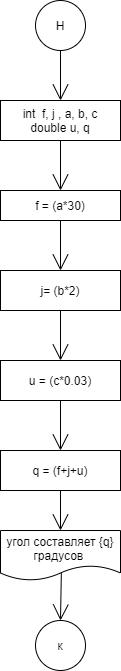

The diagram above was exported from draw.io. Its source (the exported page's mxGraphModel, read from the mxfile embedded in the PNG):
<mxGraphModel dx="1038" dy="579" grid="1" gridSize="10" guides="1" tooltips="1" connect="1" arrows="1" fold="1" page="1" pageScale="1" pageWidth="827" pageHeight="1169" math="0" shadow="0">
  <root>
    <mxCell id="0" />
    <mxCell id="1" parent="0" />
    <mxCell id="VomB1_dSXpct8nu4VGIW-40" style="edgeStyle=none;curved=1;rounded=0;orthogonalLoop=1;jettySize=auto;html=1;endArrow=open;startSize=14;endSize=14;sourcePerimeterSpacing=8;targetPerimeterSpacing=8;exitX=0.5;exitY=1;exitDx=0;exitDy=0;" edge="1" parent="1" source="VomB1_dSXpct8nu4VGIW-39">
      <mxGeometry relative="1" as="geometry">
        <mxPoint x="285" y="510" as="targetPoint" />
      </mxGeometry>
    </mxCell>
    <mxCell id="VomB1_dSXpct8nu4VGIW-39" value="Н" style="ellipse;whiteSpace=wrap;html=1;aspect=fixed;hachureGap=4;pointerEvents=0;" vertex="1" parent="1">
      <mxGeometry x="260" y="410" width="50" height="50" as="geometry" />
    </mxCell>
    <mxCell id="VomB1_dSXpct8nu4VGIW-42" style="edgeStyle=none;curved=1;rounded=0;orthogonalLoop=1;jettySize=auto;html=1;endArrow=open;startSize=14;endSize=14;sourcePerimeterSpacing=8;targetPerimeterSpacing=8;exitX=0.5;exitY=1;exitDx=0;exitDy=0;" edge="1" parent="1" source="VomB1_dSXpct8nu4VGIW-41">
      <mxGeometry relative="1" as="geometry">
        <mxPoint x="285" y="600" as="targetPoint" />
      </mxGeometry>
    </mxCell>
    <mxCell id="VomB1_dSXpct8nu4VGIW-41" value="int&amp;nbsp; f, j , a, b, c&lt;br&gt;double u, q" style="rounded=0;whiteSpace=wrap;html=1;hachureGap=4;pointerEvents=0;" vertex="1" parent="1">
      <mxGeometry x="225" y="510" width="120" height="40" as="geometry" />
    </mxCell>
    <mxCell id="VomB1_dSXpct8nu4VGIW-50" style="edgeStyle=none;curved=1;rounded=0;orthogonalLoop=1;jettySize=auto;html=1;endArrow=open;startSize=14;endSize=14;sourcePerimeterSpacing=8;targetPerimeterSpacing=8;exitX=0.5;exitY=1;exitDx=0;exitDy=0;" edge="1" parent="1" source="VomB1_dSXpct8nu4VGIW-43">
      <mxGeometry relative="1" as="geometry">
        <mxPoint x="285" y="680" as="targetPoint" />
      </mxGeometry>
    </mxCell>
    <mxCell id="VomB1_dSXpct8nu4VGIW-43" value="f = (a*30)" style="rounded=0;whiteSpace=wrap;html=1;hachureGap=4;pointerEvents=0;" vertex="1" parent="1">
      <mxGeometry x="225" y="600" width="120" height="30" as="geometry" />
    </mxCell>
    <mxCell id="VomB1_dSXpct8nu4VGIW-52" style="edgeStyle=none;curved=1;rounded=0;orthogonalLoop=1;jettySize=auto;html=1;endArrow=open;startSize=14;endSize=14;sourcePerimeterSpacing=8;targetPerimeterSpacing=8;exitX=0.5;exitY=1;exitDx=0;exitDy=0;" edge="1" parent="1" source="VomB1_dSXpct8nu4VGIW-51">
      <mxGeometry relative="1" as="geometry">
        <mxPoint x="285" y="770" as="targetPoint" />
      </mxGeometry>
    </mxCell>
    <mxCell id="VomB1_dSXpct8nu4VGIW-51" value="j= (b*2)" style="rounded=0;whiteSpace=wrap;html=1;hachureGap=4;pointerEvents=0;" vertex="1" parent="1">
      <mxGeometry x="225" y="680" width="120" height="40" as="geometry" />
    </mxCell>
    <mxCell id="VomB1_dSXpct8nu4VGIW-54" style="edgeStyle=none;curved=1;rounded=0;orthogonalLoop=1;jettySize=auto;html=1;endArrow=open;startSize=14;endSize=14;sourcePerimeterSpacing=8;targetPerimeterSpacing=8;exitX=0.5;exitY=1;exitDx=0;exitDy=0;" edge="1" parent="1" source="VomB1_dSXpct8nu4VGIW-53">
      <mxGeometry relative="1" as="geometry">
        <mxPoint x="285" y="860" as="targetPoint" />
      </mxGeometry>
    </mxCell>
    <mxCell id="VomB1_dSXpct8nu4VGIW-53" value="u = (c*0.03)" style="rounded=0;whiteSpace=wrap;html=1;hachureGap=4;pointerEvents=0;" vertex="1" parent="1">
      <mxGeometry x="225" y="770" width="120" height="40" as="geometry" />
    </mxCell>
    <mxCell id="VomB1_dSXpct8nu4VGIW-56" style="edgeStyle=none;curved=1;rounded=0;orthogonalLoop=1;jettySize=auto;html=1;endArrow=open;startSize=14;endSize=14;sourcePerimeterSpacing=8;targetPerimeterSpacing=8;exitX=0.5;exitY=1;exitDx=0;exitDy=0;" edge="1" parent="1" source="VomB1_dSXpct8nu4VGIW-55">
      <mxGeometry relative="1" as="geometry">
        <mxPoint x="285" y="940" as="targetPoint" />
      </mxGeometry>
    </mxCell>
    <mxCell id="VomB1_dSXpct8nu4VGIW-55" value="q = (f+j+u)" style="rounded=0;whiteSpace=wrap;html=1;hachureGap=4;pointerEvents=0;" vertex="1" parent="1">
      <mxGeometry x="225" y="860" width="120" height="40" as="geometry" />
    </mxCell>
    <mxCell id="VomB1_dSXpct8nu4VGIW-59" style="edgeStyle=none;curved=1;rounded=0;orthogonalLoop=1;jettySize=auto;html=1;entryX=0.5;entryY=0;entryDx=0;entryDy=0;endArrow=open;startSize=14;endSize=14;sourcePerimeterSpacing=8;targetPerimeterSpacing=8;exitX=0.507;exitY=0.838;exitDx=0;exitDy=0;exitPerimeter=0;" edge="1" parent="1" source="VomB1_dSXpct8nu4VGIW-57" target="VomB1_dSXpct8nu4VGIW-58">
      <mxGeometry relative="1" as="geometry" />
    </mxCell>
    <mxCell id="VomB1_dSXpct8nu4VGIW-57" value="угол составляет {q} градусов&amp;nbsp;" style="shape=document;whiteSpace=wrap;html=1;boundedLbl=1;hachureGap=4;pointerEvents=0;" vertex="1" parent="1">
      <mxGeometry x="225" y="940" width="120" height="50" as="geometry" />
    </mxCell>
    <mxCell id="VomB1_dSXpct8nu4VGIW-58" value="к" style="ellipse;whiteSpace=wrap;html=1;aspect=fixed;hachureGap=4;pointerEvents=0;" vertex="1" parent="1">
      <mxGeometry x="260" y="1030" width="50" height="50" as="geometry" />
    </mxCell>
  </root>
</mxGraphModel>